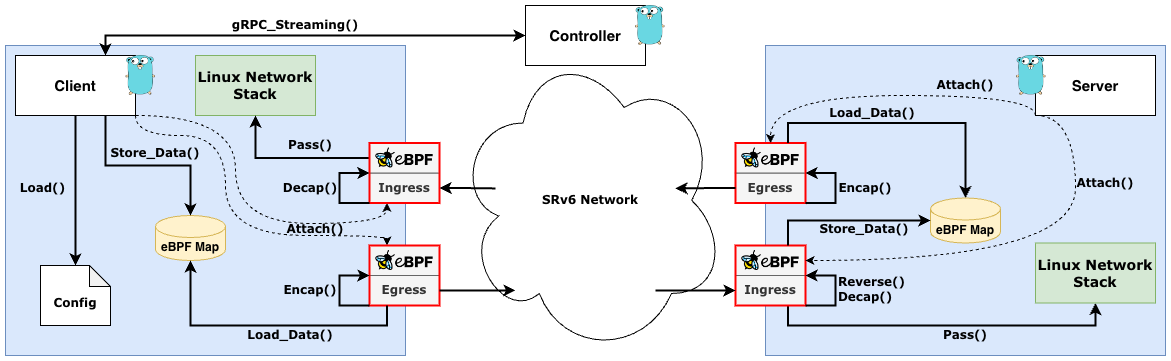

The diagram above was exported from draw.io. Its source (the exported page's mxGraphModel, read from the mxfile embedded in the PNG):
<mxGraphModel dx="2856" dy="1108" grid="1" gridSize="10" guides="1" tooltips="1" connect="1" arrows="1" fold="1" page="0" pageScale="1" pageWidth="827" pageHeight="1169" math="0" shadow="0">
  <root>
    <mxCell id="0" />
    <mxCell id="1" parent="0" />
    <mxCell id="Rr0SjQCzR-5fY1X6uAd7-1" value="&lt;font size=&quot;1&quot; style=&quot;&quot; face=&quot;Verdana&quot;&gt;&lt;b style=&quot;font-size: 12px;&quot;&gt;SRv6 Network&lt;/b&gt;&lt;/font&gt;" style="ellipse;shape=cloud;whiteSpace=wrap;html=1;" parent="1" vertex="1">
      <mxGeometry x="10" y="240" width="270" height="310" as="geometry" />
    </mxCell>
    <mxCell id="Rr0SjQCzR-5fY1X6uAd7-2" value="" style="rounded=0;whiteSpace=wrap;html=1;fillColor=#dae8fc;strokeColor=#6c8ebf;" parent="1" vertex="1">
      <mxGeometry x="-440" y="240" width="400" height="310" as="geometry" />
    </mxCell>
    <mxCell id="Rr0SjQCzR-5fY1X6uAd7-3" value="" style="rounded=0;whiteSpace=wrap;html=1;fillColor=#dae8fc;strokeColor=#6c8ebf;" parent="1" vertex="1">
      <mxGeometry x="320" y="240" width="400" height="310" as="geometry" />
    </mxCell>
    <mxCell id="Rr0SjQCzR-5fY1X6uAd7-10" value="&lt;br&gt;Config" style="shape=note;whiteSpace=wrap;html=1;backgroundOutline=1;darkOpacity=0.05;size=21;fontFamily=Verdana;fontStyle=1" parent="1" vertex="1">
      <mxGeometry x="-405" y="460" width="70" height="60" as="geometry" />
    </mxCell>
    <mxCell id="Rr0SjQCzR-5fY1X6uAd7-11" value="&lt;b&gt;eBPF Map&lt;/b&gt;" style="shape=cylinder3;whiteSpace=wrap;html=1;boundedLbl=1;backgroundOutline=1;size=11;fillColor=#fff2cc;strokeColor=#d6b656;" parent="1" vertex="1">
      <mxGeometry x="-290" y="410" width="70" height="45" as="geometry" />
    </mxCell>
    <mxCell id="Rr0SjQCzR-5fY1X6uAd7-37" style="edgeStyle=orthogonalEdgeStyle;rounded=0;orthogonalLoop=1;jettySize=auto;html=1;exitX=0.75;exitY=1;exitDx=0;exitDy=0;strokeWidth=2;" parent="1" source="Rr0SjQCzR-5fY1X6uAd7-12" target="Rr0SjQCzR-5fY1X6uAd7-11" edge="1">
      <mxGeometry relative="1" as="geometry" />
    </mxCell>
    <mxCell id="Rr0SjQCzR-5fY1X6uAd7-66" style="edgeStyle=orthogonalEdgeStyle;rounded=0;orthogonalLoop=1;jettySize=auto;html=1;exitX=1;exitY=1;exitDx=0;exitDy=0;entryX=0.25;entryY=1;entryDx=0;entryDy=0;curved=1;dashed=1;" parent="1" source="Rr0SjQCzR-5fY1X6uAd7-12" target="Rr0SjQCzR-5fY1X6uAd7-28" edge="1">
      <mxGeometry relative="1" as="geometry">
        <Array as="points">
          <mxPoint x="-210" y="310" />
          <mxPoint x="-210" y="418" />
          <mxPoint x="-58" y="418" />
        </Array>
      </mxGeometry>
    </mxCell>
    <mxCell id="Rr0SjQCzR-5fY1X6uAd7-67" style="edgeStyle=orthogonalEdgeStyle;rounded=0;orthogonalLoop=1;jettySize=auto;html=1;exitX=1;exitY=1;exitDx=0;exitDy=0;entryX=0.25;entryY=0;entryDx=0;entryDy=0;curved=1;dashed=1;" parent="1" source="Rr0SjQCzR-5fY1X6uAd7-12" target="Rr0SjQCzR-5fY1X6uAd7-24" edge="1">
      <mxGeometry relative="1" as="geometry">
        <Array as="points">
          <mxPoint x="-310" y="330" />
          <mxPoint x="-220" y="330" />
          <mxPoint x="-220" y="430" />
          <mxPoint x="-58" y="430" />
        </Array>
      </mxGeometry>
    </mxCell>
    <mxCell id="Rr0SjQCzR-5fY1X6uAd7-82" style="edgeStyle=orthogonalEdgeStyle;rounded=0;orthogonalLoop=1;jettySize=auto;html=1;exitX=0.75;exitY=0;exitDx=0;exitDy=0;entryX=0;entryY=0.5;entryDx=0;entryDy=0;strokeWidth=2;startArrow=classic;startFill=1;" parent="1" source="Rr0SjQCzR-5fY1X6uAd7-12" target="Rr0SjQCzR-5fY1X6uAd7-80" edge="1">
      <mxGeometry relative="1" as="geometry" />
    </mxCell>
    <mxCell id="Rr0SjQCzR-5fY1X6uAd7-12" value="Client" style="rounded=0;whiteSpace=wrap;html=1;fontSize=15;fontStyle=1" parent="1" vertex="1">
      <mxGeometry x="-430" y="250" width="120" height="60" as="geometry" />
    </mxCell>
    <mxCell id="Rr0SjQCzR-5fY1X6uAd7-13" value="" style="shape=image;verticalLabelPosition=bottom;labelBackgroundColor=default;verticalAlign=top;aspect=fixed;imageAspect=0;image=https://seeklogo.com/images/G/go-logo-046185B647-seeklogo.com.png;" parent="1" vertex="1">
      <mxGeometry x="-319.47" y="250" width="29.47" height="40" as="geometry" />
    </mxCell>
    <mxCell id="Rr0SjQCzR-5fY1X6uAd7-17" value="Linux Network Stack" style="rounded=0;whiteSpace=wrap;html=1;fillColor=#d5e8d4;strokeColor=#82b366;fontFamily=Verdana;fontSize=14;fontStyle=1" parent="1" vertex="1">
      <mxGeometry x="-250" y="250" width="120" height="60" as="geometry" />
    </mxCell>
    <mxCell id="Rr0SjQCzR-5fY1X6uAd7-19" value="Decap()" style="text;html=1;strokeColor=none;fillColor=none;align=center;verticalAlign=middle;whiteSpace=wrap;rounded=0;fontFamily=Verdana;fontStyle=1" parent="1" vertex="1">
      <mxGeometry x="-160" y="372.5" width="50" height="20" as="geometry" />
    </mxCell>
    <mxCell id="Rr0SjQCzR-5fY1X6uAd7-21" value="Egress" style="rounded=0;whiteSpace=wrap;html=1;fillColor=#f5f5f5;fontColor=#333333;strokeColor=#666666;fontFamily=Verdana;fontStyle=1" parent="1" vertex="1">
      <mxGeometry x="-76" y="470" width="70" height="30" as="geometry" />
    </mxCell>
    <mxCell id="Rr0SjQCzR-5fY1X6uAd7-23" value="" style="rounded=0;whiteSpace=wrap;html=1;fillColor=#f5f5f5;fontColor=#333333;strokeColor=#666666;fontFamily=Verdana;fontStyle=1" parent="1" vertex="1">
      <mxGeometry x="-76" y="440" width="70" height="30" as="geometry" />
    </mxCell>
    <mxCell id="Rr0SjQCzR-5fY1X6uAd7-22" value="" style="shape=image;verticalLabelPosition=bottom;labelBackgroundColor=default;verticalAlign=top;aspect=fixed;imageAspect=0;image=https://upload.wikimedia.org/wikipedia/commons/b/b0/EBPF_logo.png;" parent="1" vertex="1">
      <mxGeometry x="-69.72" y="445" width="57.43" height="20" as="geometry" />
    </mxCell>
    <mxCell id="Rr0SjQCzR-5fY1X6uAd7-24" value="" style="rounded=0;whiteSpace=wrap;html=1;fillColor=none;strokeColor=#FF0000;strokeWidth=2;" parent="1" vertex="1">
      <mxGeometry x="-76" y="440" width="70" height="60" as="geometry" />
    </mxCell>
    <mxCell id="Rr0SjQCzR-5fY1X6uAd7-25" value="Ingress" style="rounded=0;whiteSpace=wrap;html=1;fillColor=#f5f5f5;fontColor=#333333;strokeColor=#666666;fontFamily=Verdana;fontStyle=1" parent="1" vertex="1">
      <mxGeometry x="-76" y="367.5" width="70" height="30" as="geometry" />
    </mxCell>
    <mxCell id="Rr0SjQCzR-5fY1X6uAd7-26" value="" style="rounded=0;whiteSpace=wrap;html=1;fillColor=#f5f5f5;fontColor=#333333;strokeColor=#666666;fontFamily=Verdana;fontStyle=1" parent="1" vertex="1">
      <mxGeometry x="-76" y="337.5" width="70" height="30" as="geometry" />
    </mxCell>
    <mxCell id="Rr0SjQCzR-5fY1X6uAd7-27" value="" style="shape=image;verticalLabelPosition=bottom;labelBackgroundColor=default;verticalAlign=top;aspect=fixed;imageAspect=0;image=https://upload.wikimedia.org/wikipedia/commons/b/b0/EBPF_logo.png;" parent="1" vertex="1">
      <mxGeometry x="-69.72" y="342.5" width="57.43" height="20" as="geometry" />
    </mxCell>
    <mxCell id="Rr0SjQCzR-5fY1X6uAd7-34" style="edgeStyle=orthogonalEdgeStyle;rounded=0;orthogonalLoop=1;jettySize=auto;html=1;exitX=0;exitY=0.25;exitDx=0;exitDy=0;entryX=0.5;entryY=1;entryDx=0;entryDy=0;strokeWidth=2;" parent="1" source="Rr0SjQCzR-5fY1X6uAd7-28" target="Rr0SjQCzR-5fY1X6uAd7-17" edge="1">
      <mxGeometry relative="1" as="geometry" />
    </mxCell>
    <mxCell id="Rr0SjQCzR-5fY1X6uAd7-28" value="" style="rounded=0;whiteSpace=wrap;html=1;fillColor=none;strokeColor=#FF0000;strokeWidth=2;" parent="1" vertex="1">
      <mxGeometry x="-76" y="337.5" width="70" height="60" as="geometry" />
    </mxCell>
    <mxCell id="Rr0SjQCzR-5fY1X6uAd7-29" style="edgeStyle=orthogonalEdgeStyle;rounded=0;orthogonalLoop=1;jettySize=auto;html=1;exitX=0;exitY=1;exitDx=0;exitDy=0;entryX=0;entryY=0.5;entryDx=0;entryDy=0;strokeWidth=2;" parent="1" source="Rr0SjQCzR-5fY1X6uAd7-28" target="Rr0SjQCzR-5fY1X6uAd7-28" edge="1">
      <mxGeometry relative="1" as="geometry">
        <Array as="points">
          <mxPoint x="-106" y="397.5" />
          <mxPoint x="-106" y="367.5" />
        </Array>
      </mxGeometry>
    </mxCell>
    <mxCell id="Rr0SjQCzR-5fY1X6uAd7-30" style="edgeStyle=orthogonalEdgeStyle;rounded=0;orthogonalLoop=1;jettySize=auto;html=1;exitX=0;exitY=1;exitDx=0;exitDy=0;entryX=0;entryY=0.5;entryDx=0;entryDy=0;strokeWidth=2;" parent="1" edge="1">
      <mxGeometry relative="1" as="geometry">
        <mxPoint x="-76" y="500" as="sourcePoint" />
        <mxPoint x="-76" y="470" as="targetPoint" />
        <Array as="points">
          <mxPoint x="-106" y="500" />
          <mxPoint x="-106" y="470" />
        </Array>
      </mxGeometry>
    </mxCell>
    <mxCell id="Rr0SjQCzR-5fY1X6uAd7-31" value="Encap()" style="text;html=1;strokeColor=none;fillColor=none;align=center;verticalAlign=middle;whiteSpace=wrap;rounded=0;fontFamily=Verdana;fontStyle=1" parent="1" vertex="1">
      <mxGeometry x="-160" y="475" width="50" height="20" as="geometry" />
    </mxCell>
    <mxCell id="Rr0SjQCzR-5fY1X6uAd7-32" style="edgeStyle=orthogonalEdgeStyle;rounded=0;orthogonalLoop=1;jettySize=auto;html=1;exitX=0.25;exitY=1;exitDx=0;exitDy=0;entryX=0.5;entryY=1;entryDx=0;entryDy=0;entryPerimeter=0;strokeWidth=2;" parent="1" source="Rr0SjQCzR-5fY1X6uAd7-24" target="Rr0SjQCzR-5fY1X6uAd7-11" edge="1">
      <mxGeometry relative="1" as="geometry" />
    </mxCell>
    <mxCell id="Rr0SjQCzR-5fY1X6uAd7-33" value="Load_Data()" style="text;html=1;strokeColor=none;fillColor=none;align=center;verticalAlign=middle;whiteSpace=wrap;rounded=0;fontFamily=Verdana;fontStyle=1" parent="1" vertex="1">
      <mxGeometry x="-200" y="520" width="90" height="20" as="geometry" />
    </mxCell>
    <mxCell id="Rr0SjQCzR-5fY1X6uAd7-35" value="Pass()" style="text;html=1;strokeColor=none;fillColor=none;align=center;verticalAlign=middle;whiteSpace=wrap;rounded=0;fontFamily=Verdana;fontStyle=1" parent="1" vertex="1">
      <mxGeometry x="-160" y="330" width="50" height="20" as="geometry" />
    </mxCell>
    <mxCell id="Rr0SjQCzR-5fY1X6uAd7-36" style="edgeStyle=orthogonalEdgeStyle;rounded=0;orthogonalLoop=1;jettySize=auto;html=1;exitX=0.5;exitY=1;exitDx=0;exitDy=0;entryX=0.5;entryY=0;entryDx=0;entryDy=0;entryPerimeter=0;strokeWidth=2;" parent="1" source="Rr0SjQCzR-5fY1X6uAd7-12" target="Rr0SjQCzR-5fY1X6uAd7-10" edge="1">
      <mxGeometry relative="1" as="geometry" />
    </mxCell>
    <mxCell id="Rr0SjQCzR-5fY1X6uAd7-38" value="Store_Data()" style="text;html=1;strokeColor=none;fillColor=none;align=center;verticalAlign=middle;whiteSpace=wrap;rounded=0;fontFamily=Verdana;fontStyle=1" parent="1" vertex="1">
      <mxGeometry x="-335" y="337.5" width="90" height="20" as="geometry" />
    </mxCell>
    <mxCell id="Rr0SjQCzR-5fY1X6uAd7-39" value="Load()" style="text;html=1;strokeColor=none;fillColor=none;align=center;verticalAlign=middle;whiteSpace=wrap;rounded=0;fontFamily=Verdana;fontStyle=1" parent="1" vertex="1">
      <mxGeometry x="-430" y="372.5" width="55" height="20" as="geometry" />
    </mxCell>
    <mxCell id="Rr0SjQCzR-5fY1X6uAd7-40" value="Ingress" style="rounded=0;whiteSpace=wrap;html=1;fillColor=#f5f5f5;fontColor=#333333;strokeColor=#666666;fontFamily=Verdana;fontStyle=1" parent="1" vertex="1">
      <mxGeometry x="290" y="470" width="70" height="30" as="geometry" />
    </mxCell>
    <mxCell id="Rr0SjQCzR-5fY1X6uAd7-41" value="" style="rounded=0;whiteSpace=wrap;html=1;fillColor=#f5f5f5;fontColor=#333333;strokeColor=#666666;fontFamily=Verdana;fontStyle=1" parent="1" vertex="1">
      <mxGeometry x="290" y="440" width="70" height="30" as="geometry" />
    </mxCell>
    <mxCell id="Rr0SjQCzR-5fY1X6uAd7-42" value="" style="shape=image;verticalLabelPosition=bottom;labelBackgroundColor=default;verticalAlign=top;aspect=fixed;imageAspect=0;image=https://upload.wikimedia.org/wikipedia/commons/b/b0/EBPF_logo.png;" parent="1" vertex="1">
      <mxGeometry x="296.28" y="445" width="57.43" height="20" as="geometry" />
    </mxCell>
    <mxCell id="Rr0SjQCzR-5fY1X6uAd7-62" style="edgeStyle=orthogonalEdgeStyle;rounded=0;orthogonalLoop=1;jettySize=auto;html=1;exitX=0.75;exitY=1;exitDx=0;exitDy=0;entryX=0.5;entryY=1;entryDx=0;entryDy=0;strokeWidth=2;" parent="1" source="Rr0SjQCzR-5fY1X6uAd7-43" target="Rr0SjQCzR-5fY1X6uAd7-59" edge="1">
      <mxGeometry relative="1" as="geometry" />
    </mxCell>
    <mxCell id="Rr0SjQCzR-5fY1X6uAd7-43" value="" style="rounded=0;whiteSpace=wrap;html=1;fillColor=none;strokeColor=#FF0000;strokeWidth=2;" parent="1" vertex="1">
      <mxGeometry x="290" y="440" width="70" height="60" as="geometry" />
    </mxCell>
    <mxCell id="Rr0SjQCzR-5fY1X6uAd7-44" value="Egress" style="rounded=0;whiteSpace=wrap;html=1;fillColor=#f5f5f5;fontColor=#333333;strokeColor=#666666;fontFamily=Verdana;fontStyle=1" parent="1" vertex="1">
      <mxGeometry x="290" y="367.5" width="70" height="30" as="geometry" />
    </mxCell>
    <mxCell id="Rr0SjQCzR-5fY1X6uAd7-45" value="" style="rounded=0;whiteSpace=wrap;html=1;fillColor=#f5f5f5;fontColor=#333333;strokeColor=#666666;fontFamily=Verdana;fontStyle=1" parent="1" vertex="1">
      <mxGeometry x="290" y="337.5" width="70" height="30" as="geometry" />
    </mxCell>
    <mxCell id="Rr0SjQCzR-5fY1X6uAd7-46" value="" style="shape=image;verticalLabelPosition=bottom;labelBackgroundColor=default;verticalAlign=top;aspect=fixed;imageAspect=0;image=https://upload.wikimedia.org/wikipedia/commons/b/b0/EBPF_logo.png;" parent="1" vertex="1">
      <mxGeometry x="296.28" y="342.5" width="57.43" height="20" as="geometry" />
    </mxCell>
    <mxCell id="Rr0SjQCzR-5fY1X6uAd7-47" value="" style="rounded=0;whiteSpace=wrap;html=1;fillColor=none;strokeColor=#FF0000;strokeWidth=2;" parent="1" vertex="1">
      <mxGeometry x="290" y="337.5" width="70" height="60" as="geometry" />
    </mxCell>
    <mxCell id="Rr0SjQCzR-5fY1X6uAd7-49" style="edgeStyle=orthogonalEdgeStyle;rounded=0;orthogonalLoop=1;jettySize=auto;html=1;exitX=1;exitY=1;exitDx=0;exitDy=0;entryX=1;entryY=0.5;entryDx=0;entryDy=0;strokeWidth=2;" parent="1" source="Rr0SjQCzR-5fY1X6uAd7-43" target="Rr0SjQCzR-5fY1X6uAd7-43" edge="1">
      <mxGeometry relative="1" as="geometry">
        <Array as="points">
          <mxPoint x="390" y="500" />
          <mxPoint x="390" y="470" />
        </Array>
      </mxGeometry>
    </mxCell>
    <mxCell id="Rr0SjQCzR-5fY1X6uAd7-51" value="&lt;b&gt;eBPF Map&lt;/b&gt;" style="shape=cylinder3;whiteSpace=wrap;html=1;boundedLbl=1;backgroundOutline=1;size=11;fillColor=#fff2cc;strokeColor=#d6b656;" parent="1" vertex="1">
      <mxGeometry x="485" y="392.5" width="70" height="45" as="geometry" />
    </mxCell>
    <mxCell id="Rr0SjQCzR-5fY1X6uAd7-53" value="Reverse()&lt;br&gt;&lt;div style=&quot;text-align: left;&quot;&gt;&lt;span style=&quot;background-color: initial;&quot;&gt;Decap()&lt;/span&gt;&lt;/div&gt;" style="text;html=1;strokeColor=none;fillColor=none;align=center;verticalAlign=middle;whiteSpace=wrap;rounded=0;fontFamily=Verdana;fontStyle=1" parent="1" vertex="1">
      <mxGeometry x="389" y="474" width="75" height="20" as="geometry" />
    </mxCell>
    <mxCell id="Rr0SjQCzR-5fY1X6uAd7-54" value="Store_Data()" style="text;html=1;strokeColor=none;fillColor=none;align=center;verticalAlign=middle;whiteSpace=wrap;rounded=0;fontFamily=Verdana;fontStyle=1" parent="1" vertex="1">
      <mxGeometry x="374" y="414" width="90" height="20" as="geometry" />
    </mxCell>
    <mxCell id="Rr0SjQCzR-5fY1X6uAd7-55" style="edgeStyle=orthogonalEdgeStyle;rounded=0;orthogonalLoop=1;jettySize=auto;html=1;exitX=1;exitY=1;exitDx=0;exitDy=0;entryX=1;entryY=0.5;entryDx=0;entryDy=0;strokeWidth=2;" parent="1" source="Rr0SjQCzR-5fY1X6uAd7-47" target="Rr0SjQCzR-5fY1X6uAd7-47" edge="1">
      <mxGeometry relative="1" as="geometry">
        <Array as="points">
          <mxPoint x="390" y="397.5" />
          <mxPoint x="390" y="367.5" />
        </Array>
      </mxGeometry>
    </mxCell>
    <mxCell id="Rr0SjQCzR-5fY1X6uAd7-56" value="Encap()" style="text;html=1;strokeColor=none;fillColor=none;align=center;verticalAlign=middle;whiteSpace=wrap;rounded=0;fontFamily=Verdana;fontStyle=1" parent="1" vertex="1">
      <mxGeometry x="395" y="372.5" width="50" height="20" as="geometry" />
    </mxCell>
    <mxCell id="Rr0SjQCzR-5fY1X6uAd7-57" style="edgeStyle=orthogonalEdgeStyle;rounded=0;orthogonalLoop=1;jettySize=auto;html=1;exitX=0.75;exitY=0;exitDx=0;exitDy=0;entryX=0.5;entryY=0;entryDx=0;entryDy=0;entryPerimeter=0;strokeWidth=2;" parent="1" source="Rr0SjQCzR-5fY1X6uAd7-47" target="Rr0SjQCzR-5fY1X6uAd7-51" edge="1">
      <mxGeometry relative="1" as="geometry" />
    </mxCell>
    <mxCell id="Rr0SjQCzR-5fY1X6uAd7-58" value="Load_Data()" style="text;html=1;strokeColor=none;fillColor=none;align=center;verticalAlign=middle;whiteSpace=wrap;rounded=0;fontFamily=Verdana;fontStyle=1" parent="1" vertex="1">
      <mxGeometry x="381.5" y="298" width="90" height="20" as="geometry" />
    </mxCell>
    <mxCell id="Rr0SjQCzR-5fY1X6uAd7-59" value="Linux Network Stack" style="rounded=0;whiteSpace=wrap;html=1;fillColor=#d5e8d4;strokeColor=#82b366;fontFamily=Verdana;fontSize=14;fontStyle=1" parent="1" vertex="1">
      <mxGeometry x="590" y="437.5" width="120" height="60" as="geometry" />
    </mxCell>
    <mxCell id="Rr0SjQCzR-5fY1X6uAd7-61" style="edgeStyle=orthogonalEdgeStyle;rounded=0;orthogonalLoop=1;jettySize=auto;html=1;exitX=0.75;exitY=0;exitDx=0;exitDy=0;entryX=0;entryY=0.5;entryDx=0;entryDy=0;entryPerimeter=0;strokeWidth=2;" parent="1" source="Rr0SjQCzR-5fY1X6uAd7-43" target="Rr0SjQCzR-5fY1X6uAd7-51" edge="1">
      <mxGeometry relative="1" as="geometry" />
    </mxCell>
    <mxCell id="Rr0SjQCzR-5fY1X6uAd7-63" value="Pass()" style="text;html=1;strokeColor=none;fillColor=none;align=center;verticalAlign=middle;whiteSpace=wrap;rounded=0;fontFamily=Verdana;fontStyle=1" parent="1" vertex="1">
      <mxGeometry x="495" y="520" width="50" height="20" as="geometry" />
    </mxCell>
    <mxCell id="Rr0SjQCzR-5fY1X6uAd7-69" style="edgeStyle=orthogonalEdgeStyle;rounded=0;orthogonalLoop=1;jettySize=auto;html=1;exitX=0;exitY=1;exitDx=0;exitDy=0;entryX=0.5;entryY=0;entryDx=0;entryDy=0;dashed=1;curved=1;" parent="1" source="Rr0SjQCzR-5fY1X6uAd7-64" target="Rr0SjQCzR-5fY1X6uAd7-47" edge="1">
      <mxGeometry relative="1" as="geometry">
        <Array as="points">
          <mxPoint x="590" y="290" />
          <mxPoint x="325" y="290" />
        </Array>
      </mxGeometry>
    </mxCell>
    <mxCell id="Rr0SjQCzR-5fY1X6uAd7-70" style="edgeStyle=orthogonalEdgeStyle;rounded=0;orthogonalLoop=1;jettySize=auto;html=1;exitX=0;exitY=1;exitDx=0;exitDy=0;curved=1;dashed=1;endArrow=classic;endFill=1;entryX=1;entryY=0.25;entryDx=0;entryDy=0;" parent="1" source="Rr0SjQCzR-5fY1X6uAd7-64" target="Rr0SjQCzR-5fY1X6uAd7-43" edge="1">
      <mxGeometry relative="1" as="geometry">
        <mxPoint x="920" y="360" as="targetPoint" />
        <Array as="points">
          <mxPoint x="630" y="310" />
          <mxPoint x="630" y="455" />
        </Array>
      </mxGeometry>
    </mxCell>
    <mxCell id="Rr0SjQCzR-5fY1X6uAd7-64" value="Server" style="rounded=0;whiteSpace=wrap;html=1;fontSize=15;fontStyle=1" parent="1" vertex="1">
      <mxGeometry x="590" y="250" width="120" height="60" as="geometry" />
    </mxCell>
    <mxCell id="Rr0SjQCzR-5fY1X6uAd7-65" value="" style="shape=image;verticalLabelPosition=bottom;labelBackgroundColor=default;verticalAlign=top;aspect=fixed;imageAspect=0;image=https://seeklogo.com/images/G/go-logo-046185B647-seeklogo.com.png;" parent="1" vertex="1">
      <mxGeometry x="571" y="250" width="29.47" height="40" as="geometry" />
    </mxCell>
    <mxCell id="Rr0SjQCzR-5fY1X6uAd7-68" value="Attach()" style="text;html=1;strokeColor=none;fillColor=none;align=center;verticalAlign=middle;whiteSpace=wrap;rounded=0;fontFamily=Verdana;fontStyle=1" parent="1" vertex="1">
      <mxGeometry x="-160" y="414" width="60" height="20" as="geometry" />
    </mxCell>
    <mxCell id="Rr0SjQCzR-5fY1X6uAd7-71" value="Attach()" style="text;html=1;strokeColor=none;fillColor=none;align=center;verticalAlign=middle;whiteSpace=wrap;rounded=0;fontFamily=Verdana;fontStyle=1" parent="1" vertex="1">
      <mxGeometry x="630" y="367.5" width="60" height="20" as="geometry" />
    </mxCell>
    <mxCell id="Rr0SjQCzR-5fY1X6uAd7-72" value="Attach()" style="text;html=1;strokeColor=none;fillColor=none;align=center;verticalAlign=middle;whiteSpace=wrap;rounded=0;fontFamily=Verdana;fontStyle=1" parent="1" vertex="1">
      <mxGeometry x="490" y="270" width="60" height="20" as="geometry" />
    </mxCell>
    <mxCell id="Rr0SjQCzR-5fY1X6uAd7-74" style="edgeStyle=orthogonalEdgeStyle;rounded=0;orthogonalLoop=1;jettySize=auto;html=1;exitX=1;exitY=0.75;exitDx=0;exitDy=0;entryX=0.148;entryY=0.461;entryDx=0;entryDy=0;entryPerimeter=0;strokeWidth=2;startArrow=classic;startFill=1;endArrow=none;endFill=0;" parent="1" source="Rr0SjQCzR-5fY1X6uAd7-28" target="Rr0SjQCzR-5fY1X6uAd7-1" edge="1">
      <mxGeometry relative="1" as="geometry" />
    </mxCell>
    <mxCell id="Rr0SjQCzR-5fY1X6uAd7-76" style="edgeStyle=orthogonalEdgeStyle;rounded=0;orthogonalLoop=1;jettySize=auto;html=1;exitX=1;exitY=0.75;exitDx=0;exitDy=0;entryX=0.222;entryY=0.79;entryDx=0;entryDy=0;entryPerimeter=0;strokeWidth=2;endArrow=classic;endFill=1;startArrow=none;startFill=0;" parent="1" source="Rr0SjQCzR-5fY1X6uAd7-24" target="Rr0SjQCzR-5fY1X6uAd7-1" edge="1">
      <mxGeometry relative="1" as="geometry" />
    </mxCell>
    <mxCell id="Rr0SjQCzR-5fY1X6uAd7-77" style="edgeStyle=orthogonalEdgeStyle;rounded=0;orthogonalLoop=1;jettySize=auto;html=1;exitX=0;exitY=0.75;exitDx=0;exitDy=0;entryX=0.815;entryY=0.461;entryDx=0;entryDy=0;entryPerimeter=0;strokeWidth=2;" parent="1" source="Rr0SjQCzR-5fY1X6uAd7-47" target="Rr0SjQCzR-5fY1X6uAd7-1" edge="1">
      <mxGeometry relative="1" as="geometry" />
    </mxCell>
    <mxCell id="Rr0SjQCzR-5fY1X6uAd7-78" style="edgeStyle=orthogonalEdgeStyle;rounded=0;orthogonalLoop=1;jettySize=auto;html=1;exitX=0;exitY=0.75;exitDx=0;exitDy=0;entryX=0.741;entryY=0.79;entryDx=0;entryDy=0;entryPerimeter=0;strokeWidth=2;endArrow=none;endFill=0;startArrow=classic;startFill=1;" parent="1" source="Rr0SjQCzR-5fY1X6uAd7-43" target="Rr0SjQCzR-5fY1X6uAd7-1" edge="1">
      <mxGeometry relative="1" as="geometry" />
    </mxCell>
    <mxCell id="Rr0SjQCzR-5fY1X6uAd7-80" value="Controller" style="rounded=0;whiteSpace=wrap;html=1;fontSize=15;fontStyle=1" parent="1" vertex="1">
      <mxGeometry x="80" y="200" width="120" height="60" as="geometry" />
    </mxCell>
    <mxCell id="Rr0SjQCzR-5fY1X6uAd7-81" value="" style="shape=image;verticalLabelPosition=bottom;labelBackgroundColor=default;verticalAlign=top;aspect=fixed;imageAspect=0;image=https://seeklogo.com/images/G/go-logo-046185B647-seeklogo.com.png;" parent="1" vertex="1">
      <mxGeometry x="190" y="200" width="29.47" height="40" as="geometry" />
    </mxCell>
    <mxCell id="Rr0SjQCzR-5fY1X6uAd7-84" value="gRPC_Streaming()" style="text;html=1;strokeColor=none;fillColor=none;align=center;verticalAlign=middle;whiteSpace=wrap;rounded=0;fontFamily=Verdana;fontStyle=1" parent="1" vertex="1">
      <mxGeometry x="-229.72" y="210" width="160" height="20" as="geometry" />
    </mxCell>
  </root>
</mxGraphModel>